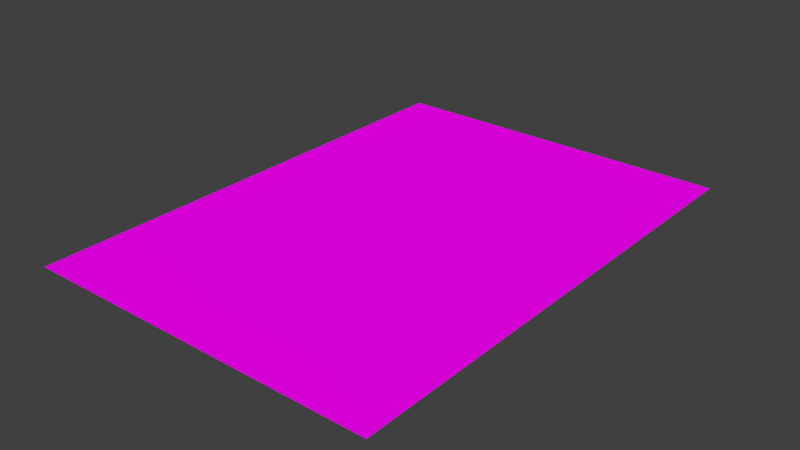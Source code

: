# Source: wantedPlane.blend  (saved by Blender 2.77.0; exported with 4.5.12 LTS)
import bpy
from mathutils import Matrix  # noqa: F401  (used for matrix-valued properties, if any)

bpy.ops.wm.read_factory_settings(use_empty=True)
scene = bpy.context.scene
scene.name = 'Scene'

# ---- collections
col_collection_1 = bpy.data.collections.new('Collection 1'); scene.collection.children.link(col_collection_1)

# ---- images (referenced by path relative to the original .blend; pixels are not part of the script)
import os
ASSET_DIR = os.environ.get("B2B_ASSET_DIR", "")  # directory of the original .blend (textures are referenced by path, not embedded)
HERE = os.path.dirname(os.path.abspath(__file__))  # packed textures are extracted next to this script under _unpacked/

def load_image(name, relpath, width, height, colorspace="sRGB"):
    """Load a texture the original file referenced (path relative to the .blend, or extracted next to this script)."""
    p = next((c for c in (os.path.join(HERE, relpath), os.path.join(ASSET_DIR, relpath)) if relpath and os.path.exists(c)), "")
    if p:
        img = bpy.data.images.load(p, check_existing=True)
        img.name = name
    else:  # same state as the original file: an image datablock whose file is absent (Cycles renders it pink)
        img = bpy.data.images.new(name, width, height)
        img.source = "FILE"
        img.filepath = "//" + (relpath or name)
    img.colorspace_settings.name = colorspace
    return img
img_wanted_006_jpg = load_image('wanted-006.jpg', 'wanted-006.jpg', 1024, 1024, 'sRGB')

# ---- materials (node trees are filled in below, after node groups)
mat_material = bpy.data.materials.new('Material')
mat_material.alpha_threshold = 0.0
mat_material.roughness = 0.5
mat_material.line_color = (0.0, 0.0, 0.0, 1.0)

# ---- material node trees
mat_material.use_nodes = True; mat_material.node_tree.nodes.clear()
_N = mat_material.node_tree.nodes; _L = mat_material.node_tree.links
n0 = _N.new('ShaderNodeOutputMaterial'); n0.name = 'Material Output'; n0.location = (300, 300)
n1 = _N.new('ShaderNodeBsdfDiffuse'); n1.name = 'Diffuse BSDF'; n1.location = (10, 300)
n2 = _N.new('ShaderNodeTexCoord'); n2.name = 'Texture Coordinate'; n2.location = (-183, 230)
n3 = _N.new('ShaderNodeTexImage'); n3.name = 'Image Texture'; n3.location = (228, 132)
n3.width = 140
n3.image = img_wanted_006_jpg
_L.new(n1.outputs[0], n0.inputs[0])
_L.new(n2.outputs[2], n3.inputs[0])
_L.new(n3.outputs[0], n1.inputs[0])
n0.is_active_output = True

# ---- world
world_world = bpy.data.worlds.new('World'); scene.world = world_world
world_world.color = (0.05088, 0.05088, 0.05088)
world_world.use_sun_shadow = False
world_world.sun_shadow_jitter_overblur = 0.0
world_world.cycles.sampling_method = 'MANUAL'

# ---- meshes
me_plane = bpy.data.meshes.new('Plane')
me_plane.from_pydata([(-1.0, -1.0, 0.0), (1.0, -1.0, 0.0), (-1.0, 1.0, 0.0), (1.0, 1.0, 0.0)], [], [(0, 1, 3, 2)])
_uv = me_plane.uv_layers.new(name='UVMap')
_uv.uv.foreach_set('vector', [0.9177, 0.9626, 0.05624, 0.9626, 0.05624, 0.0258, 0.9177, 0.0258])
me_plane.materials.append(mat_material)
me_plane.use_remesh_preserve_volume = False
me_plane.use_remesh_preserve_attributes = False
me_plane.use_mirror_vertex_groups = False
me_plane.update()

# ---- objects
ob_plane = bpy.data.objects.new('Plane', me_plane)

# ---- transforms, parenting, visibility, modifiers, constraints
ob_plane.location = (0.0, 0.0, 0.0)
ob_plane.scale = (0.7187, 1.0, 1.0)
ob_plane.lineart.crease_threshold = 0.0

# ---- collection membership
col_collection_1.objects.link(ob_plane)

# ---- scene / render settings (as saved in the file)
scene.frame_start = 1; scene.frame_end = 250; scene.frame_set(1)
scene.render.engine = 'CYCLES'
scene.render.resolution_percentage = 50
scene.render.dither_intensity = 0.0
scene.cycles.use_denoising = False
scene.cycles.samples = 128
scene.cycles.sampling_pattern = 'TABULATED_SOBOL'
scene.cycles.light_sampling_threshold = 0.0
scene.cycles.use_adaptive_sampling = False
scene.cycles.use_light_tree = False
scene.cycles.blur_glossy = 0.0
scene.cycles.sample_clamp_indirect = 0.0
scene.view_settings.view_transform = 'Standard'
bpy.context.view_layer.update()

# ---- added for rendering (the .blend has no active camera and no usable light): camera, sun
cam_auto = bpy.data.cameras.new('AutoCamera')
cam_auto.lens = 50.0
cam_auto.sensor_width = 36.0
cam_auto.clip_end = 1000.0
ob_auto_camera = bpy.data.objects.new('AutoCamera', cam_auto)
scene.collection.objects.link(ob_auto_camera)
ob_auto_camera.location = (2.27878, -2.73454, 1.82303)
ob_auto_camera.rotation_euler = (1.09748, -7.21219e-08, 0.694738)
scene.camera = ob_auto_camera
light_auto_sun = bpy.data.lights.new('AutoSun', 'SUN')
light_auto_sun.energy = 3.0
light_auto_sun.angle = 0.0523599
ob_auto_sun = bpy.data.objects.new('AutoSun', light_auto_sun)
scene.collection.objects.link(ob_auto_sun)
ob_auto_sun.rotation_euler = (0.872665, 0.174533, 0.523599)
bpy.context.view_layer.update()
